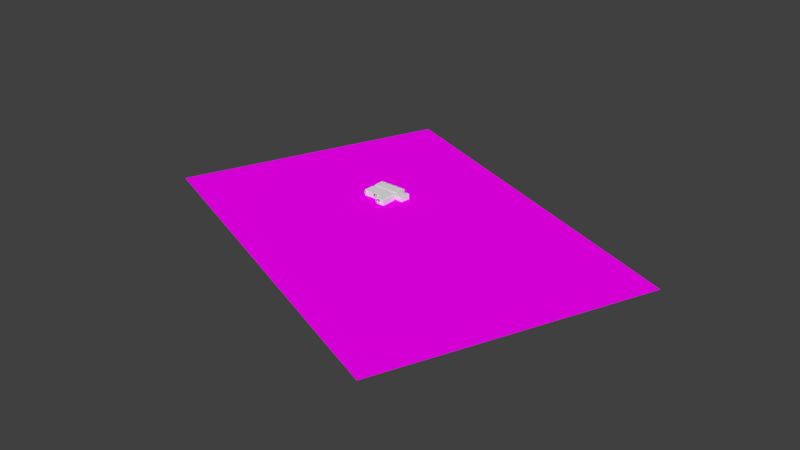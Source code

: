 # Source: D20.blend  (saved by Blender 2.79.0; exported with 4.5.12 LTS)
import bpy
from mathutils import Matrix  # noqa: F401  (used for matrix-valued properties, if any)

bpy.ops.wm.read_factory_settings(use_empty=True)
scene = bpy.context.scene
scene.name = 'Scene'

# ---- collections
col_collection_1 = bpy.data.collections.new('Collection 1'); scene.collection.children.link(col_collection_1)
col_collection_2 = bpy.data.collections.new('Collection 2'); scene.collection.children.link(col_collection_2)
col_collection_2.hide_render = True
col_collection_2.hide_viewport = True
col_collection_3 = bpy.data.collections.new('Collection 3'); scene.collection.children.link(col_collection_3)
col_collection_3.hide_render = True
col_collection_3.hide_viewport = True

# ---- images (referenced by path relative to the original .blend; pixels are not part of the script)
import os
ASSET_DIR = os.environ.get("B2B_ASSET_DIR", "")  # directory of the original .blend (textures are referenced by path, not embedded)
HERE = os.path.dirname(os.path.abspath(__file__))  # packed textures are extracted next to this script under _unpacked/

def load_image(name, relpath, width, height, colorspace="sRGB"):
    """Load a texture the original file referenced (path relative to the .blend, or extracted next to this script)."""
    p = next((c for c in (os.path.join(HERE, relpath), os.path.join(ASSET_DIR, relpath)) if relpath and os.path.exists(c)), "")
    if p:
        img = bpy.data.images.load(p, check_existing=True)
        img.name = name
    else:  # same state as the original file: an image datablock whose file is absent (Cycles renders it pink)
        img = bpy.data.images.new(name, width, height)
        img.source = "FILE"
        img.filepath = "//" + (relpath or name)
    img.colorspace_settings.name = colorspace
    return img
img_ezgif_5_21451e85cc_pdf_1_png = load_image('ezgif-5-21451e85cc.pdf-1.png', 'ezgif-5-21451e85cc.pdf-1.png', 1024, 1024, 'sRGB')

# ---- materials (node trees are filled in below, after node groups)
mat_blueprint = bpy.data.materials.new('Blueprint')
mat_blueprint.alpha_threshold = 0.0
mat_blueprint.roughness = 0.5

# ---- material node trees
mat_blueprint.use_nodes = True; mat_blueprint.node_tree.nodes.clear()
_N = mat_blueprint.node_tree.nodes; _L = mat_blueprint.node_tree.links
n0 = _N.new('ShaderNodeOutputMaterial'); n0.name = 'Material Output'; n0.location = (300, 300)
n1 = _N.new('ShaderNodeBsdfDiffuse'); n1.name = 'Diffuse BSDF'; n1.location = (10, 300)
n2 = _N.new('ShaderNodeTexImage'); n2.name = 'Image Texture'; n2.location = (-180, 300)
n2.width = 140
n2.image = img_ezgif_5_21451e85cc_pdf_1_png
_L.new(n1.outputs[0], n0.inputs[0])
_L.new(n2.outputs[0], n1.inputs[0])
n0.is_active_output = True

# ---- world
world_world = bpy.data.worlds.new('World'); scene.world = world_world
world_world.color = (0.05088, 0.05088, 0.05088)
world_world.use_sun_shadow = False
world_world.sun_shadow_jitter_overblur = 0.0
world_world.cycles.sampling_method = 'MANUAL'

# ---- meshes
me_cube_002 = bpy.data.meshes.new('Cube.002')
me_cube_002.from_pydata([(-1.35, 2.5, 5.15), (1.35, 2.5, 5.15), (-1.35, 0.0, 5.15), (1.35, 0.0, 5.15), (-1.3, 2.35, 5.15), (-1.3, 1.0, 5.15), (-0.45, 2.35, 5.15), (-0.45, 1.0, 5.15), (-1.3, 2.35, 5.55), (-1.3, 1.0, 5.55), (-0.45, 2.35, 5.55), (-0.45, 1.0, 5.55)], [], [(2, 0, 4, 5), (5, 4, 8, 9), (3, 7, 6, 1), (5, 7, 3, 2), (4, 0, 1, 6), (7, 5, 9, 11), (4, 6, 10, 8), (6, 7, 11, 10)])
me_cube_002.use_remesh_preserve_volume = False
me_cube_002.use_remesh_preserve_attributes = False
me_cube_002.use_mirror_vertex_groups = False
me_cube_002.update()
me_cube_006 = bpy.data.meshes.new('Cube.006')
me_cube_006.from_pydata([(-1.35, 2.5, -5.15), (1.35, 2.5, -5.15), (-1.35, -4.502e-07, -5.15), (1.35, -4.502e-07, -5.15), (-0.5, 2.35, -5.15), (-0.5, 1.0, -5.15), (0.5, 2.35, -5.15), (0.5, 1.0, -5.15), (-0.5, 2.35, -5.55), (-0.5, 1.0, -5.55), (0.5, 2.35, -5.55), (0.5, 1.0, -5.55)], [], [(2, 5, 4, 0), (5, 9, 8, 4), (3, 1, 6, 7), (5, 2, 3, 7), (4, 6, 1, 0), (7, 11, 9, 5), (4, 8, 10, 6), (6, 10, 11, 7)])
me_cube_006.use_remesh_preserve_volume = False
me_cube_006.use_remesh_preserve_attributes = False
me_cube_006.use_mirror_vertex_groups = False
me_cube_006.update()
me_cube_001 = bpy.data.meshes.new('Cube.001')
me_cube_001.from_pydata([(-1.35, -4.502e-07, -5.15), (-1.35, 2.5, -5.15), (1.35, 2.5, -5.15), (1.35, 2.5, -0.7), (-1.35, -4.502e-07, -5.15), (1.35, -4.502e-07, -5.15), (1.35, -1.208e-07, -0.7), (1.35, 2.5, -0.7), (0.4, -1.208e-07, -0.7), (0.4, 2.05, -0.7), (1.25, -1.208e-07, -0.7), (1.25, 2.05, -0.7), (0.4, -1.208e-07, -0.7), (1.25, -1.208e-07, -0.7), (0.4, -5.245e-08, -0.6), (0.4, 2.05, -0.6), (1.25, -5.245e-08, -0.6), (1.25, 2.05, -0.6), (0.3, -5.245e-08, -0.6), (0.3, 2.2, -0.6), (1.35, -5.245e-08, -0.6), (1.35, 2.2, -0.6), (0.4, -5.245e-08, -0.6), (1.25, -5.245e-08, -0.6), (-0.3, -1.208e-07, -0.7), (-0.3, 2.5, -0.7), (-0.375, -1.427e-07, -0.95), (-0.375, 2.5, -0.95), (-1.35, -4.876e-07, -2.85), (-1.35, 2.5, -2.85), (-0.3, -4.876e-07, -2.85), (-0.3, 2.5, -2.85), (-0.375, -4.81e-07, -2.775), (-0.375, 2.5, -2.775), (-1.35, -4.81e-07, -2.775), (-1.35, 2.5, -2.775), (-1.35, -1.427e-07, -0.95), (-1.35, 2.5, -0.95), (-1.35, 2.5, -5.15), (1.35, 2.5, -5.15), (1.35, 2.5, -0.7), (-0.3, 2.5, -0.7), (-0.375, 2.5, -0.95), (-1.35, 2.5, -2.85), (-0.3, 2.5, -2.85), (-0.375, 2.5, -2.775), (-1.35, 2.5, -2.775), (-1.35, 2.5, -0.95), (-1.35, -4.502e-07, -5.15), (1.35, -4.502e-07, -5.15), (1.35, -1.208e-07, -0.7), (-0.3, -1.208e-07, -0.7), (-0.375, -1.427e-07, -0.95), (-1.35, -4.876e-07, -2.85), (-0.3, -4.876e-07, -2.85), (-0.375, -4.81e-07, -2.775), (-1.35, -4.81e-07, -2.775), (-1.35, -1.427e-07, -0.95), (-0.3, -1.792e-07, -2.05), (-0.3, -2.416e-07, -1.4), (-0.3, 2.0, -2.05), (-0.3, 2.0, -1.4), (-0.375, -1.792e-07, -2.05), (-0.375, -2.416e-07, -1.4), (-0.375, 2.0, -2.05), (-0.375, 2.0, -1.4), (-0.3, -1.792e-07, -2.05), (-0.3, -2.416e-07, -1.4), (-0.375, -1.792e-07, -2.05), (-0.375, -2.416e-07, -1.4)], [], [(7, 6, 10, 11), (60, 31, 25, 61), (24, 25, 9, 8), (3, 2, 5, 6), (52, 55, 56, 57), (8, 9, 15, 14), (13, 12, 22, 23), (11, 17, 15, 9), (14, 15, 19, 18), (17, 16, 20, 21), (17, 21, 19, 15), (10, 16, 17, 11), (29, 31, 30, 28), (60, 64, 62, 58), (26, 27, 65, 63), (32, 33, 35, 34), (27, 26, 36, 37), (34, 35, 37, 36), (25, 7, 11, 9), (53, 54, 49, 48), (28, 4, 1, 29), (31, 60, 58, 30), (49, 54, 51, 50), (24, 59, 61, 25), (39, 40, 41, 44), (38, 39, 44, 43), (42, 47, 46, 45), (59, 63, 65, 61), (61, 65, 64, 60), (33, 32, 62, 64), (64, 65, 27, 33), (66, 68, 69, 67)])
me_cube_001.use_remesh_preserve_volume = False
me_cube_001.use_remesh_preserve_attributes = False
me_cube_001.use_mirror_vertex_groups = False
me_cube_001.update()
me_cube_005 = bpy.data.meshes.new('Cube.005')
me_cube_005.from_pydata([(-0.75, 5.96e-08, 0.75), (-0.75, 2.1, 0.75), (-0.75, -5.96e-08, -0.75), (-0.75, 2.1, -0.75), (0.75, 5.96e-08, 0.75), (0.75, 2.1, 0.75), (0.75, -5.96e-08, -0.75), (0.75, 2.1, -0.75), (-0.75, 2.1, 0.75), (-0.75, 2.1, -0.75), (0.75, 2.1, 0.75), (0.75, 2.1, -0.75), (-0.75, 5.96e-08, 0.75), (-0.75, -5.96e-08, -0.75), (0.75, 5.96e-08, 0.75), (0.75, -5.96e-08, -0.75), (0.75, 2.98e-08, 0.45), (0.75, 2.0, 0.45), (0.75, -2.98e-08, -0.45), (0.75, 2.0, -0.45), (0.95, 2.98e-08, 0.45), (0.95, 2.0, 0.45), (0.95, -2.98e-08, -0.45), (0.95, 2.0, -0.45), (0.95, 0.0, -0.6), (0.95, 2.25, -0.6), (0.95, 0.0, 0.6), (0.95, 2.25, 0.6), (0.75, 2.98e-08, 0.45), (0.75, -2.98e-08, -0.45), (0.95, 2.98e-08, 0.45), (0.95, -2.98e-08, -0.45)], [], [(0, 2, 3, 1), (2, 6, 7, 3), (4, 5, 17, 16), (4, 0, 1, 5), (7, 6, 18, 19), (13, 12, 14, 15), (11, 10, 8, 9), (5, 7, 19, 17), (17, 19, 23, 21), (19, 18, 22, 23), (16, 17, 21, 20), (23, 22, 24, 25), (20, 21, 27, 26), (21, 23, 25, 27), (29, 28, 30, 31)])
me_cube_005.use_remesh_preserve_volume = False
me_cube_005.use_remesh_preserve_attributes = False
me_cube_005.use_mirror_vertex_groups = False
me_cube_005.update()
me_plane_002 = bpy.data.meshes.new('Plane.002')
me_plane_002.from_pydata([(6.35, 0.0, 0.6), (6.35, 0.0, -0.6), (6.35, 0.0, -0.6), (6.35, 2.2, -0.6), (6.35, 0.0, 0.6), (6.35, 2.2, 0.6), (6.35, 0.0, -0.55), (6.35, 2.05, -0.55), (6.35, 0.0, 0.25), (6.35, 2.05, 0.25), (6.5, 0.0, -0.55), (6.5, 2.05, -0.55), (6.5, 0.0, 0.25), (6.5, 2.05, 0.25), (6.5, 0.0, -0.6), (6.5, 2.2, -0.6), (8.42, -2.98e-08, -0.4895), (8.42, 2.2, -0.4895), (8.6, -2.384e-07, -3.345), (8.6, 2.2, -3.345), (10.25, -2.384e-07, -3.24), (10.25, 2.2, -3.24), (9.744, 5.96e-08, 0.7455), (9.744, 2.2, 0.7455), (6.5, 0.0, 0.5457), (6.5, 2.2, 0.5457), (8.43, 2.2, -0.6456), (8.43, 0.0, -0.6456), (9.911, 2.2, -0.5671), (9.911, 0.0, -0.5671), (10.25, 2.35, -3.24), (8.6, 2.35, -3.345), (9.911, 2.35, -0.5671), (8.43, 2.35, -0.6456), (6.5, 2.2, -0.6), (8.42, 2.2, -0.4895), (9.744, 2.2, 0.7455), (6.5, 2.2, 0.5457), (8.43, 2.2, -0.6456), (9.911, 2.2, -0.5671), (10.25, 2.35, -3.24), (8.6, 2.35, -3.345), (9.911, 2.35, -0.5671), (8.43, 2.35, -0.6456), (6.5, 0.0, -0.6), (8.42, -2.98e-08, -0.4895), (9.744, 5.96e-08, 0.7455), (6.5, 0.0, 0.5457), (8.43, 0.0, -0.6456), (9.911, 0.0, -0.5671), (8.49, -1.192e-07, -1.594), (8.559, 0.0, -2.685), (8.559, 2.2, -2.685), (8.49, 2.2, -1.594), (8.29, 2.2, -1.605), (8.359, 2.2, -2.696), (8.359, 0.0, -2.696), (8.29, -1.192e-07, -1.605)], [(0, 1)], [(3, 2, 6, 7), (4, 5, 9, 8), (7, 9, 5, 3), (9, 7, 11, 13), (8, 9, 13, 12), (7, 6, 10, 11), (11, 10, 14, 15), (15, 14, 16, 17), (52, 51, 18, 19), (19, 18, 20, 21), (28, 29, 22, 23), (23, 22, 24, 25), (13, 25, 24, 12), (13, 11, 15, 25), (12, 10, 6, 8), (45, 46, 49, 48), (19, 21, 30, 31), (21, 20, 29, 28), (17, 16, 27, 26), (44, 47, 46, 45), (26, 53, 52, 19, 31, 33), (21, 28, 32, 30), (35, 36, 37, 34), (38, 39, 36, 35), (41, 40, 42, 43), (39, 38, 43, 42), (26, 27, 50, 53), (51, 56, 57, 50), (52, 53, 54, 55), (51, 52, 55, 56), (53, 50, 57, 54), (20, 51, 50, 29), (50, 27, 29), (51, 20, 18)])
me_plane_002.use_remesh_preserve_volume = False
me_plane_002.use_remesh_preserve_attributes = False
me_plane_002.use_mirror_vertex_groups = False
me_plane_002.update()
me_cube_004 = bpy.data.meshes.new('Cube.004')
me_cube_004.from_pydata([(-1.65, 0.6, 8.2), (-1.7, 0.6, 8.25), (-1.55, 0.6, 8.2), (-1.7, 2.25, 8.25), (-1.65, 0.6, 8.1), (0.55, 2.25, 8.25), (-1.65, 2.25, 8.1), (0.55, 0.6, 8.25), (-1.35, 2.25, 7.3), (-1.35, 0.6, 7.9), (-0.1, 5.96e-08, 0.7), (-0.1, 2.5, 0.7), (-1.35, 4.768e-07, 7.9), (-1.35, 2.5, 7.9), (-1.35, 5.96e-08, 0.7), (-1.35, 2.5, 0.7), (-0.4, 5.96e-08, 0.7), (-0.4, 2.05, 0.7), (-1.25, 5.96e-08, 0.7), (-1.25, 2.05, 0.7), (-0.4, 2.05, 0.6), (-1.25, 2.05, 0.6), (-1.35, 0.6, 7.3), (-1.25, 0.0, 0.6), (-1.35, 2.25, 7.9), (0.55, 2.25, 7.9), (-0.4, 0.0, 0.6), (0.55, 0.6, 7.9), (-0.3, 2.2, 0.6), (-0.3, 0.0, 0.6), (-1.35, 2.2, 0.6), (-1.35, 0.0, 0.6), (0.5, 0.0, 1.3), (0.5, 1.192e-07, 1.9), (-0.1, 1.192e-07, 1.9), (-0.1, 0.0, 1.3), (-0.1, 0.0, 1.3), (-0.1, 2.2, 1.3), (-0.1, 2.2, 1.55), (-0.1, 2.5, 1.55), (2.2, 0.0, 1.3), (2.2, 2.2, 1.3), (1.7, 2.2, 1.55), (1.7, 2.5, 1.55), (2.2, 4.768e-07, 7.9), (2.2, 2.2, 7.9), (1.7, 2.2, 7.9), (1.7, 2.5, 7.9), (-0.1, 1.85, 1.3), (0.5, 1.85, 1.3), (0.5, 1.85, 1.9), (-0.1, 1.85, 1.9), (0.5, 0.0, 1.3), (0.5, 1.192e-07, 1.9), (-1.7, 2.25, 7.3), (1.6, 1.192e-07, 1.9), (-1.7, 0.6, 7.3), (-1.55, 2.25, 8.1), (1.6, 0.0, 4.5), (-1.55, 0.6, 8.1), (1.6, 0.0, 5.1), (2.2, 0.0, 5.1), (-0.25, 0.0, 4.5), (-0.25, 0.0, 5.1), (0.5, 0.9, 1.3), (0.5, 0.9, 1.9), (1.6, 0.9, 1.3), (1.6, 0.9, 1.9), (2.2, 0.9, 1.3), (2.2, 0.9, 1.9), (2.2, 0.9, 4.5), (1.6, 0.9, 4.5), (2.2, 0.9, 5.1), (1.6, 0.9, 5.1), (-0.25, 0.9, 5.1), (-0.25, 0.9, 4.5), (-1.35, 0.9, 2.7), (-1.35, 0.9, 3.6), (0.3789, 0.9, 2.7), (0.3789, 0.9, 3.6), (-1.35, 0.86, 2.7), (-1.35, 0.86, 3.6), (0.3789, 0.86, 2.7), (0.3789, 0.86, 3.6), (0.45, 0.9, 2.965), (0.45, 0.9, 3.335), (0.45, 0.86, 2.965), (0.45, 0.86, 3.335), (0.25, 2.406e-07, 3.36), (0.25, 0.86, 3.36), (0.2783, 2.406e-07, 3.372), (0.2783, 0.86, 3.372), (0.29, 2.406e-07, 3.4), (0.29, 0.86, 3.4), (0.2783, 2.406e-07, 3.428), (0.2783, 0.86, 3.428), (0.25, 2.406e-07, 3.44), (0.25, 0.86, 3.44), (0.2217, 2.406e-07, 3.428), (0.2217, 0.86, 3.428), (0.21, 2.406e-07, 3.4), (0.21, 0.86, 3.4), (0.2217, 2.406e-07, 3.372), (0.2217, 0.86, 3.372), (0.25, 2.362e-07, 2.86), (0.25, 0.86, 2.86), (0.2783, 2.362e-07, 2.872), (0.2783, 0.86, 2.872), (0.29, 2.362e-07, 2.9), (0.29, 0.86, 2.9), (0.2783, 2.362e-07, 2.928), (0.2783, 0.86, 2.928), (0.25, 2.362e-07, 2.94), (0.25, 0.86, 2.94), (0.2217, 2.362e-07, 2.928), (0.2217, 0.86, 2.928), (0.21, 2.362e-07, 2.9), (0.21, 0.86, 2.9), (0.2217, 2.362e-07, 2.872), (0.2217, 0.86, 2.872), (-1.65, 2.25, 8.2), (-1.55, 2.25, 8.2)], [], [(10, 36, 37, 11), (15, 14, 18, 19), (10, 11, 17, 16), (13, 47, 25, 24), (9, 12, 14, 22), (27, 25, 47, 46), (15, 13, 24, 8), (11, 15, 19, 17), (19, 18, 23, 21), (16, 17, 20, 26), (17, 19, 21, 20), (26, 23, 18, 16), (20, 28, 29, 26), (23, 31, 30, 21), (21, 30, 28, 20), (39, 11, 37, 38), (38, 42, 43, 39), (37, 41, 42, 38), (36, 40, 41, 37), (42, 46, 47, 43), (41, 45, 46, 42), (40, 44, 45, 41), (51, 50, 49, 48), (32, 49, 50, 33), (34, 51, 48, 35), (33, 50, 51, 34), (56, 22, 8, 54), (24, 25, 5, 3), (65, 67, 66, 64), (67, 69, 68, 66), (67, 71, 70, 69), (71, 73, 72, 70), (71, 75, 74, 73), (25, 27, 7, 5), (61, 72, 73, 60), (53, 65, 64, 52), (62, 75, 71, 58), (27, 9, 1, 7), (58, 71, 67, 55), (60, 73, 74, 63), (9, 22, 56, 1), (55, 67, 65, 53), (14, 15, 8, 22), (8, 24, 3, 54), (63, 74, 75, 62), (77, 79, 85, 84, 78, 76), (81, 80, 82, 86, 87, 83), (76, 78, 82, 80), (85, 79, 83, 87), (79, 77, 81, 83), (78, 84, 86, 82), (84, 85, 87, 86), (88, 89, 91, 90), (90, 91, 93, 92), (92, 93, 95, 94), (94, 95, 97, 96), (96, 97, 99, 98), (98, 99, 101, 100), (100, 101, 103, 102), (102, 103, 89, 88), (104, 105, 107, 106), (106, 107, 109, 108), (108, 109, 111, 110), (110, 111, 113, 112), (112, 113, 115, 114), (114, 115, 117, 116), (116, 117, 119, 118), (118, 119, 105, 104), (27, 44, 12, 9), (27, 46, 45, 44), (57, 59, 4, 6), (121, 120, 0, 2), (57, 121, 2, 59), (4, 0, 120, 6), (12, 44, 40, 36), (16, 18, 14, 12, 36, 10), (13, 15, 11, 39), (47, 13, 39, 43)])
me_cube_004.use_remesh_preserve_volume = False
me_cube_004.use_remesh_preserve_attributes = False
me_cube_004.use_mirror_vertex_groups = False
me_cube_004.update()
me_cube_003 = bpy.data.meshes.new('Cube.003')
me_cube_003.from_pydata([(-2.2, -5.15, 0.0), (-2.2, -5.15, 2.5), (-2.2, -0.7, 0.0), (-2.2, -0.7, 2.5), (1.35, -5.15, 0.0), (1.35, -5.15, 2.5), (1.35, -0.7, 0.0), (1.35, -0.7, 2.5), (-2.2, -5.15, 0.0), (-2.2, -5.15, 2.5), (-2.2, -0.7, 0.0), (-2.2, -0.7, 2.5), (1.35, -5.15, 0.0), (1.35, -5.15, 2.5), (1.35, -0.7, 0.0), (1.35, -0.7, 2.5), (0.4, -0.7, 0.0), (0.4, -0.7, 2.05), (1.25, -0.7, 0.0), (1.25, -0.7, 2.05), (0.4, -0.6, 2.05), (1.25, -0.6, 2.05), (0.4, -0.6, 0.0), (1.25, -0.6, 0.0), (0.4, -0.7, 0.0), (1.25, -0.7, 0.0), (0.4, -0.6, 0.0), (1.25, -0.6, 0.0), (1.35, -0.6, 2.2), (1.35, -0.6, 0.0), (0.3, -0.6, 2.2), (0.3, -0.6, 0.0)], [], [(8, 10, 11, 9), (15, 19, 18, 14), (10, 16, 17, 11), (2, 0, 4, 6), (7, 5, 1, 3), (14, 12, 13, 15), (12, 8, 9, 13), (11, 17, 19, 15), (19, 21, 23, 18), (16, 22, 20, 17), (17, 20, 21, 19), (26, 24, 25, 27), (23, 21, 28, 29), (20, 22, 31, 30), (20, 30, 28, 21)])
me_cube_003.use_remesh_preserve_volume = False
me_cube_003.use_remesh_preserve_attributes = False
me_cube_003.use_mirror_vertex_groups = False
me_cube_003.update()
me_plane_001 = bpy.data.meshes.new('Plane.001')
me_plane_001.from_pydata([(-5.65, 0.0, -0.6), (-5.65, 2.2, -0.6), (-4.0, 0.0, -0.6), (-4.0, 2.2, -0.6), (-2.95, 0.0, -0.6), (-2.95, 2.2, -0.6), (-2.8, 0.0, -0.6), (-2.8, 2.2, -0.6), (-1.75, 0.0, -0.6), (-1.75, 2.2, -0.6), (1.7, 0.0, -0.6), (1.7, 2.2, -0.6), (2.75, 0.0, -0.6), (2.75, 2.2, -0.6), (2.9, 0.0, -0.6), (2.9, 2.2, -0.6), (3.95, 0.0, -0.6), (3.95, 2.2, -0.6), (6.45, 0.0, -0.6), (6.45, 2.2, -0.6), (-5.65, 0.0, 0.6), (-5.65, 2.2, 0.6), (-4.0, 0.0, 0.6), (-4.0, 2.2, 0.6), (-2.95, 0.0, 0.6), (-2.95, 2.2, 0.6), (-2.8, 0.0, 0.6), (-2.8, 2.2, 0.6), (-1.75, 0.0, 0.6), (-1.75, 2.2, 0.6), (1.7, 0.0, 0.6), (1.7, 2.2, 0.6), (2.75, 0.0, 0.6), (2.75, 2.2, 0.6), (2.9, 0.0, 0.6), (2.9, 2.2, 0.6), (3.95, 0.0, 0.6), (3.95, 2.2, 0.6), (6.45, 0.0, 0.6), (6.45, 2.2, 0.6), (6.45, 0.0, 0.6), (-5.65, 0.0, 0.6), (-5.65, 2.2, -0.6), (-5.65, 2.2, 0.6), (6.45, 2.2, -0.6), (6.45, 2.2, 0.6), (-5.65, 0.0, -0.6), (6.45, 0.0, -0.6)], [], [(1, 0, 2, 3), (33, 35, 34, 32), (5, 4, 6, 7), (29, 31, 30, 28), (9, 8, 10, 11), (25, 27, 26, 24), (13, 12, 14, 15), (21, 23, 22, 20), (17, 16, 18, 19), (37, 39, 38, 36), (1, 21, 20, 0), (41, 40, 47, 46), (43, 42, 44, 45)])
me_plane_001.use_remesh_preserve_volume = False
me_plane_001.use_remesh_preserve_attributes = False
me_plane_001.use_mirror_vertex_groups = False
me_plane_001.update()
me_plane = bpy.data.meshes.new('Plane')
me_plane.from_pydata([(-22.45, -12.3, 0.0), (23.45, -31.27, 0.0), (-9.08, 20.06, 0.0), (36.82, 1.086, 0.0)], [], [(0, 1, 3, 2)])
_uv = me_plane.uv_layers.new(name='UVMap')
_uv.uv.foreach_set('vector', [0.0, 0.0, 1.0, 0.0, 1.0, 1.0, 0.0, 1.0])
me_plane.materials.append(mat_blueprint)
me_plane.use_remesh_preserve_volume = False
me_plane.use_remesh_preserve_attributes = False
me_plane.use_mirror_vertex_groups = False
me_plane.update()

# ---- objects
ob_south_room_wall_003 = bpy.data.objects.new('South Room Wall.003', me_cube_002)
ob_south_room_wall_002 = bpy.data.objects.new('South Room Wall.002', me_cube_002)
ob_south_room_wall_001 = bpy.data.objects.new('South Room Wall.001', me_cube_002)
ob_north_room_wall_003 = bpy.data.objects.new('North Room Wall.003', me_cube_006)
ob_north_room_wall_002 = bpy.data.objects.new('North Room Wall.002', me_cube_006)
ob_north_room_wall_001 = bpy.data.objects.new('North Room Wall.001', me_cube_006)
ob_sparky_s_room = bpy.data.objects.new("Sparky's Room", me_cube_001)
ob_nikki_s_room = bpy.data.objects.new("Nikki's Room", me_cube_001)
ob_tavi_s_room = bpy.data.objects.new("Tavi's Room", me_cube_001)
ob_elevator_001 = bpy.data.objects.new('Elevator.001', me_cube_005)
ob_entrance_hallway = bpy.data.objects.new('Entrance Hallway', me_plane_002)
ob_kitchen = bpy.data.objects.new('Kitchen', me_cube_004)
ob_lars__room = bpy.data.objects.new("Lars' Room", me_cube_003)
ob_hallway = bpy.data.objects.new('Hallway', me_plane_001)
ob_chris_s_room = bpy.data.objects.new("Chris's Room", me_cube_001)
ob_charlie_s_room = bpy.data.objects.new("Charlie's Room", me_cube_001)
ob_matt_s_room = bpy.data.objects.new("Matt's Room", me_cube_001)
ob_blueprint = bpy.data.objects.new('Blueprint', me_plane)
ob_north_room_wall = bpy.data.objects.new('North Room Wall', me_cube_006)
ob_south_room_wall = bpy.data.objects.new('South Room Wall', me_cube_002)
ob_room_template = bpy.data.objects.new('Room Template', me_cube_001)
ob_elevator = bpy.data.objects.new('Elevator', me_cube_005)
ob_kitchen_001 = bpy.data.objects.new('Kitchen.001', me_cube_004)

# ---- transforms, parenting, visibility, modifiers, constraints
ob_south_room_wall_003.location = (-4.3, 0.0, 0.0)
ob_south_room_wall_003.rotation_euler = (1.571, -0.0, 0.0)
ob_south_room_wall_003.lineart.crease_threshold = 0.0
ob_south_room_wall_002.location = (-1.45, 0.0, 0.0)
ob_south_room_wall_002.rotation_euler = (1.571, -0.0, 0.0)
ob_south_room_wall_002.scale = (-1.0, 1.0, 1.0)
ob_south_room_wall_002.lineart.crease_threshold = 0.0
ob_south_room_wall_001.location = (1.4, 0.0, 0.0)
ob_south_room_wall_001.rotation_euler = (1.571, -0.0, 0.0)
ob_south_room_wall_001.lineart.crease_threshold = 0.0
ob_north_room_wall_003.location = (-4.3, 0.0, 0.0)
ob_north_room_wall_003.rotation_euler = (1.571, -0.0, 0.0)
ob_north_room_wall_003.lineart.crease_threshold = 0.0
ob_north_room_wall_002.location = (-1.45, 0.0, 0.0)
ob_north_room_wall_002.rotation_euler = (1.571, -0.0, 0.0)
ob_north_room_wall_002.lineart.crease_threshold = 0.0
ob_north_room_wall_001.location = (1.4, 0.0, 0.0)
ob_north_room_wall_001.rotation_euler = (1.571, -0.0, 0.0)
ob_north_room_wall_001.lineart.crease_threshold = 0.0
ob_sparky_s_room.location = (1.4, 0.0, 0.0)
ob_sparky_s_room.rotation_euler = (1.571, -0.0, 0.0)
ob_sparky_s_room.lineart.crease_threshold = 0.0
ob_nikki_s_room.location = (-1.45, 0.0, 0.0)
ob_nikki_s_room.rotation_euler = (1.571, -0.0, 0.0)
ob_nikki_s_room.scale = (-1.0, 1.0, 1.0)
ob_nikki_s_room.lineart.crease_threshold = 0.0
ob_tavi_s_room.location = (-4.3, 0.0, 0.0)
ob_tavi_s_room.rotation_euler = (1.571, -0.0, 0.0)
ob_tavi_s_room.lineart.crease_threshold = 0.0
ob_elevator_001.location = (7.559, 2.205, 0.0)
ob_elevator_001.rotation_euler = (1.571, -0.0, -0.06109)
ob_elevator_001.lineart.crease_threshold = 0.0
ob_entrance_hallway.location = (0.1, 0.0, 0.0)
ob_entrance_hallway.rotation_euler = (1.571, -0.0, 0.0)
ob_entrance_hallway.lineart.crease_threshold = 0.0
ob_kitchen.location = (4.25, 0.0, 0.0)
ob_kitchen.rotation_euler = (1.571, -0.0, 0.0)
ob_kitchen.lineart.crease_threshold = 0.0
ob_lars__room.location = (4.25, 0.0, 0.0)
ob_lars__room.scale = (-1.0, -1.0, 1.0)
ob_lars__room.lineart.crease_threshold = 0.0
ob_hallway.location = (0.0, 0.0, 0.0)
ob_hallway.rotation_euler = (1.571, -0.0, 0.0)
ob_hallway.lineart.crease_threshold = 0.0
ob_chris_s_room.location = (-4.3, 0.0, 0.0)
ob_chris_s_room.rotation_euler = (1.571, 0.0, 3.142)
ob_chris_s_room.scale = (-1.0, 1.0, 1.0)
ob_chris_s_room.lineart.crease_threshold = 0.0
ob_charlie_s_room.location = (-1.45, 0.0, 0.0)
ob_charlie_s_room.rotation_euler = (1.571, -0.0, 3.142)
ob_charlie_s_room.lineart.crease_threshold = 0.0
ob_matt_s_room.location = (1.4, 0.0, 0.0)
ob_matt_s_room.rotation_euler = (1.571, 0.0, 3.142)
ob_matt_s_room.scale = (-1.0, 1.0, 1.0)
ob_matt_s_room.lineart.crease_threshold = 0.0
ob_blueprint.location = (0.0, 0.0, -0.1)
ob_blueprint.scale = (3.31, 3.31, 3.31)
ob_blueprint.lineart.crease_threshold = 0.0
ob_north_room_wall.location = (3.4, 0.0, 0.0)
ob_north_room_wall.scale = (1.0, -1.0, 1.0)
ob_north_room_wall.lineart.crease_threshold = 0.0
ob_south_room_wall.location = (3.4, 0.0, 0.0)
ob_south_room_wall.lineart.crease_threshold = 0.0
ob_room_template.location = (3.4, 0.0, 0.0)
ob_room_template.lineart.crease_threshold = 0.0
ob_elevator.location = (0.0, 0.0, 0.0)
ob_elevator.rotation_euler = (1.571, -0.0, 0.0)
ob_elevator.lineart.crease_threshold = 0.0
ob_kitchen_001.location = (4.25, 0.0, 0.0)
ob_kitchen_001.scale = (-1.0, 1.0, 1.0)
ob_kitchen_001.lineart.crease_threshold = 0.0

# ---- collection membership
col_collection_1.objects.link(ob_south_room_wall_003)
col_collection_1.objects.link(ob_south_room_wall_002)
col_collection_1.objects.link(ob_south_room_wall_001)
col_collection_1.objects.link(ob_north_room_wall_003)
col_collection_1.objects.link(ob_north_room_wall_002)
col_collection_1.objects.link(ob_north_room_wall_001)
col_collection_1.objects.link(ob_sparky_s_room)
col_collection_1.objects.link(ob_nikki_s_room)
col_collection_1.objects.link(ob_tavi_s_room)
col_collection_1.objects.link(ob_elevator_001)
col_collection_1.objects.link(ob_entrance_hallway)
col_collection_1.objects.link(ob_kitchen)
col_collection_1.objects.link(ob_lars__room)
col_collection_1.objects.link(ob_hallway)
col_collection_1.objects.link(ob_chris_s_room)
col_collection_1.objects.link(ob_charlie_s_room)
col_collection_1.objects.link(ob_matt_s_room)
col_collection_1.objects.link(ob_blueprint)
col_collection_2.objects.link(ob_north_room_wall)
col_collection_2.objects.link(ob_south_room_wall)
col_collection_2.objects.link(ob_room_template)
col_collection_2.objects.link(ob_elevator)
col_collection_3.objects.link(ob_kitchen_001)

# ---- scene / render settings (as saved in the file)
scene.frame_start = 1; scene.frame_end = 250; scene.frame_set(25)
scene.render.engine = 'CYCLES'
scene.render.resolution_percentage = 50
scene.render.dither_intensity = 0.0
scene.cycles.use_denoising = False
scene.cycles.samples = 128
scene.cycles.sampling_pattern = 'TABULATED_SOBOL'
scene.cycles.use_adaptive_sampling = False
scene.cycles.use_light_tree = False
scene.cycles.blur_glossy = 0.0
scene.cycles.sample_clamp_indirect = 0.0
scene.view_settings.view_transform = 'Standard'
bpy.context.view_layer.update()

# ---- added for rendering (the .blend has no active camera and no usable light): camera, sun
cam_auto = bpy.data.cameras.new('AutoCamera')
cam_auto.lens = 50.0
cam_auto.sensor_width = 36.0
cam_auto.clip_end = 4220.19
ob_auto_camera = bpy.data.objects.new('AutoCamera', cam_auto)
scene.collection.objects.link(ob_auto_camera)
ob_auto_camera.location = (264.252, -307.117, 193.724)
ob_auto_camera.rotation_euler = (1.09748, -7.21219e-08, 0.694738)
scene.camera = ob_auto_camera
light_auto_sun = bpy.data.lights.new('AutoSun', 'SUN')
light_auto_sun.energy = 3.0
light_auto_sun.angle = 0.0523599
ob_auto_sun = bpy.data.objects.new('AutoSun', light_auto_sun)
scene.collection.objects.link(ob_auto_sun)
ob_auto_sun.rotation_euler = (0.872665, 0.174533, 0.523599)
bpy.context.view_layer.update()
